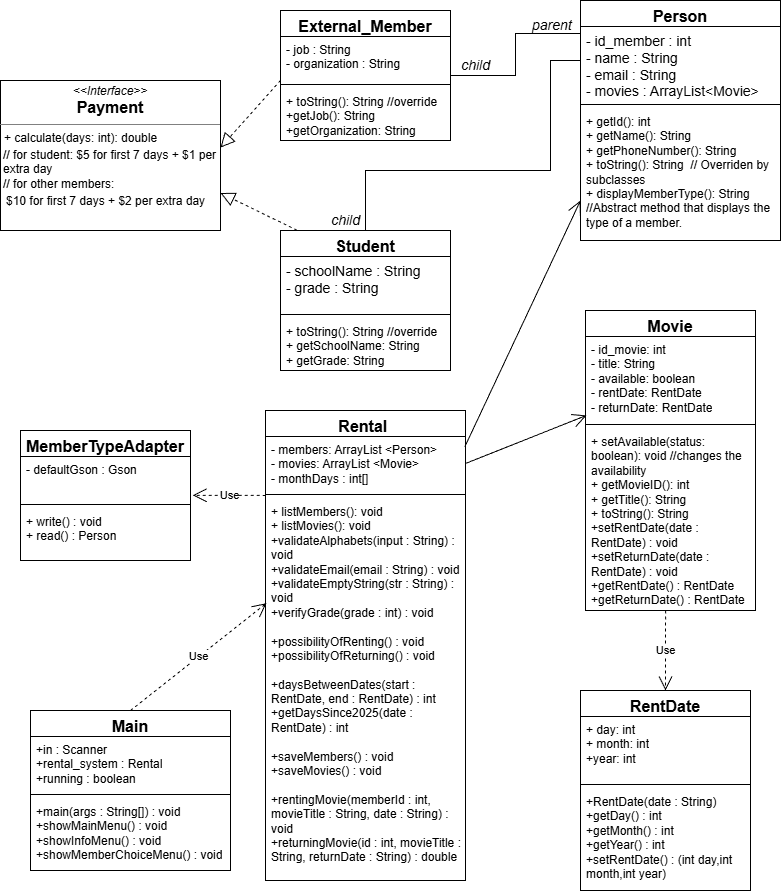

The diagram above was exported from draw.io. Its source (the exported page's mxGraphModel, read from the mxfile embedded in the PNG):
<mxGraphModel dx="1210" dy="686" grid="1" gridSize="10" guides="1" tooltips="1" connect="1" arrows="1" fold="1" page="1" pageScale="1" pageWidth="850" pageHeight="1100" math="0" shadow="0">
  <root>
    <mxCell id="0" />
    <mxCell id="1" parent="0" />
    <mxCell id="XEIWVPC68ccoUbrvP3_t-1" parent="1" style="swimlane;fontStyle=1;align=center;verticalAlign=top;childLayout=stackLayout;horizontal=1;startSize=26;horizontalStack=0;resizeParent=1;resizeParentMax=0;resizeLast=0;collapsible=1;marginBottom=0;whiteSpace=wrap;html=1;" value="&lt;span style=&quot;font-size:12.0pt;mso-bidi-font-size:11.0pt;&lt;br/&gt;font-family:&amp;quot;Calibri&amp;quot;,sans-serif;mso-fareast-font-family:Calibri;mso-ansi-language:&lt;br/&gt;EN-US;mso-fareast-language:EN-US;mso-bidi-language:AR-SA&quot;&gt;Person&lt;/span&gt;" vertex="1">
      <mxGeometry height="240" width="200" x="610" y="20" as="geometry" />
    </mxCell>
    <mxCell id="XEIWVPC68ccoUbrvP3_t-2" parent="XEIWVPC68ccoUbrvP3_t-1" style="text;strokeColor=none;fillColor=none;align=left;verticalAlign=top;spacingLeft=4;spacingRight=4;overflow=hidden;rotatable=0;points=[[0,0.5],[1,0.5]];portConstraint=eastwest;whiteSpace=wrap;html=1;" value="&lt;font style=&quot;font-size: 14px;&quot;&gt;- id_member : int&lt;/font&gt;&lt;div&gt;&lt;font style=&quot;font-size: 14px;&quot;&gt;- name : String&lt;/font&gt;&lt;/div&gt;&lt;div&gt;&lt;font style=&quot;font-size: 14px;&quot;&gt;- email : String&lt;/font&gt;&lt;/div&gt;&lt;div&gt;&lt;font style=&quot;&quot;&gt;&lt;span style=&quot;font-size: 14px;&quot;&gt;- movies : ArrayList&amp;lt;Movie&amp;gt;&lt;/span&gt;&lt;/font&gt;&lt;/div&gt;" vertex="1">
      <mxGeometry height="74" width="200" y="26" as="geometry" />
    </mxCell>
    <mxCell id="XEIWVPC68ccoUbrvP3_t-3" parent="XEIWVPC68ccoUbrvP3_t-1" style="line;strokeWidth=1;fillColor=none;align=left;verticalAlign=middle;spacingTop=-1;spacingLeft=3;spacingRight=3;rotatable=0;labelPosition=right;points=[];portConstraint=eastwest;strokeColor=inherit;" value="" vertex="1">
      <mxGeometry height="8" width="200" y="100" as="geometry" />
    </mxCell>
    <mxCell id="XEIWVPC68ccoUbrvP3_t-4" parent="XEIWVPC68ccoUbrvP3_t-1" style="text;strokeColor=none;fillColor=none;align=left;verticalAlign=top;spacingLeft=4;spacingRight=4;overflow=hidden;rotatable=0;points=[[0,0.5],[1,0.5]];portConstraint=eastwest;whiteSpace=wrap;html=1;" value="&lt;div&gt;&lt;div&gt;+ getId(): int&lt;/div&gt;&lt;div&gt;+ getName(): String&lt;/div&gt;&lt;div&gt;+ getPhoneNumber(): String&lt;/div&gt;&lt;/div&gt;+ toString(): String&amp;nbsp; // Overriden by subclasses&lt;div&gt;+&amp;nbsp;displayMemberType(): String&lt;/div&gt;&lt;div&gt;//Abstract method that displays the type of a member.&lt;/div&gt;" vertex="1">
      <mxGeometry height="132" width="200" y="108" as="geometry" />
    </mxCell>
    <mxCell id="XEIWVPC68ccoUbrvP3_t-5" parent="1" style="swimlane;fontStyle=1;align=center;verticalAlign=top;childLayout=stackLayout;horizontal=1;startSize=26;horizontalStack=0;resizeParent=1;resizeParentMax=0;resizeLast=0;collapsible=1;marginBottom=0;whiteSpace=wrap;html=1;" value="&lt;span style=&quot;font-size:12.0pt;mso-bidi-font-size:11.0pt;&lt;br/&gt;font-family:&amp;quot;Calibri&amp;quot;,sans-serif;mso-fareast-font-family:Calibri;mso-ansi-language:&lt;br/&gt;EN-US;mso-fareast-language:EN-US;mso-bidi-language:AR-SA&quot;&gt;Student&lt;/span&gt;" vertex="1">
      <mxGeometry height="140" width="170" x="310" y="250" as="geometry" />
    </mxCell>
    <mxCell id="XEIWVPC68ccoUbrvP3_t-6" parent="XEIWVPC68ccoUbrvP3_t-5" style="text;strokeColor=none;fillColor=none;align=left;verticalAlign=top;spacingLeft=4;spacingRight=4;overflow=hidden;rotatable=0;points=[[0,0.5],[1,0.5]];portConstraint=eastwest;whiteSpace=wrap;html=1;" value="&lt;span style=&quot;font-size: 14px;&quot;&gt;- schoolName : String&lt;/span&gt;&lt;div&gt;&lt;span style=&quot;font-size: 14px;&quot;&gt;- grade : String&lt;/span&gt;&lt;/div&gt;" vertex="1">
      <mxGeometry height="54" width="170" y="26" as="geometry" />
    </mxCell>
    <mxCell id="XEIWVPC68ccoUbrvP3_t-7" parent="XEIWVPC68ccoUbrvP3_t-5" style="line;strokeWidth=1;fillColor=none;align=left;verticalAlign=middle;spacingTop=-1;spacingLeft=3;spacingRight=3;rotatable=0;labelPosition=right;points=[];portConstraint=eastwest;strokeColor=inherit;" value="" vertex="1">
      <mxGeometry height="8" width="170" y="80" as="geometry" />
    </mxCell>
    <mxCell id="XEIWVPC68ccoUbrvP3_t-8" parent="XEIWVPC68ccoUbrvP3_t-5" style="text;strokeColor=none;fillColor=none;align=left;verticalAlign=top;spacingLeft=4;spacingRight=4;overflow=hidden;rotatable=0;points=[[0,0.5],[1,0.5]];portConstraint=eastwest;whiteSpace=wrap;html=1;" value="+ toString(): String //override&lt;div&gt;+ getSchoolName: String&lt;/div&gt;&lt;div&gt;+ getGrade: String&lt;/div&gt;" vertex="1">
      <mxGeometry height="52" width="170" y="88" as="geometry" />
    </mxCell>
    <mxCell id="XEIWVPC68ccoUbrvP3_t-13" parent="1" style="swimlane;fontStyle=1;align=center;verticalAlign=top;childLayout=stackLayout;horizontal=1;startSize=26;horizontalStack=0;resizeParent=1;resizeParentMax=0;resizeLast=0;collapsible=1;marginBottom=0;whiteSpace=wrap;html=1;" value="&lt;span style=&quot;font-size:12.0pt;mso-bidi-font-size:11.0pt;&lt;br/&gt;font-family:&amp;quot;Calibri&amp;quot;,sans-serif;mso-fareast-font-family:Calibri;mso-ansi-language:&lt;br/&gt;EN-US;mso-fareast-language:EN-US;mso-bidi-language:AR-SA&quot;&gt;External_Member&lt;span style=&quot;letter-spacing:-.2pt&quot;&gt;&lt;/span&gt;&lt;/span&gt;" vertex="1">
      <mxGeometry height="130" width="170" x="310" y="30" as="geometry" />
    </mxCell>
    <mxCell id="XEIWVPC68ccoUbrvP3_t-14" parent="XEIWVPC68ccoUbrvP3_t-13" style="text;strokeColor=none;fillColor=none;align=left;verticalAlign=top;spacingLeft=4;spacingRight=4;overflow=hidden;rotatable=0;points=[[0,0.5],[1,0.5]];portConstraint=eastwest;whiteSpace=wrap;html=1;" value="- job : String&lt;div&gt;- organization : String&lt;/div&gt;" vertex="1">
      <mxGeometry height="44" width="170" y="26" as="geometry" />
    </mxCell>
    <mxCell id="rroB-NrWTvq7a5i7I2D--15" edge="1" parent="XEIWVPC68ccoUbrvP3_t-13" style="endArrow=block;dashed=1;endFill=0;endSize=12;html=1;rounded=0;entryX=1;entryY=0.447;entryDx=0;entryDy=0;entryPerimeter=0;" target="XEIWVPC68ccoUbrvP3_t-19" value="">
      <mxGeometry relative="1" width="160" as="geometry">
        <mxPoint y="70" as="sourcePoint" />
        <mxPoint x="160" y="70" as="targetPoint" />
      </mxGeometry>
    </mxCell>
    <mxCell id="XEIWVPC68ccoUbrvP3_t-15" parent="XEIWVPC68ccoUbrvP3_t-13" style="line;strokeWidth=1;fillColor=none;align=left;verticalAlign=middle;spacingTop=-1;spacingLeft=3;spacingRight=3;rotatable=0;labelPosition=right;points=[];portConstraint=eastwest;strokeColor=inherit;" value="" vertex="1">
      <mxGeometry height="8" width="170" y="70" as="geometry" />
    </mxCell>
    <mxCell id="XEIWVPC68ccoUbrvP3_t-16" parent="XEIWVPC68ccoUbrvP3_t-13" style="text;strokeColor=none;fillColor=none;align=left;verticalAlign=top;spacingLeft=4;spacingRight=4;overflow=hidden;rotatable=0;points=[[0,0.5],[1,0.5]];portConstraint=eastwest;whiteSpace=wrap;html=1;" value="+ toString(): String //override&lt;div&gt;+getJob(): String&lt;/div&gt;&lt;div&gt;+getOrganization: String&lt;/div&gt;" vertex="1">
      <mxGeometry height="52" width="170" y="78" as="geometry" />
    </mxCell>
    <mxCell id="XEIWVPC68ccoUbrvP3_t-19" parent="1" style="verticalAlign=top;align=left;overflow=fill;html=1;whiteSpace=wrap;" value="&lt;p style=&quot;margin:0px;margin-top:4px;text-align:center;&quot;&gt;&lt;i&gt;&amp;lt;&amp;lt;Interface&amp;gt;&amp;gt;&lt;/i&gt;&lt;br&gt;&lt;span style=&quot;font-size:12.0pt;mso-bidi-font-size:11.0pt;&amp;lt;br/&amp;gt;font-family:&amp;quot;Calibri&amp;quot;,sans-serif;mso-fareast-font-family:Calibri;mso-ansi-language:&amp;lt;br/&amp;gt;EN-US;mso-fareast-language:EN-US;mso-bidi-language:AR-SA&quot;&gt;&lt;b&gt;Payment&lt;/b&gt;&lt;/span&gt;&lt;/p&gt;&lt;hr size=&quot;1&quot; style=&quot;border-style:solid;&quot;&gt;&lt;p style=&quot;margin:0px;margin-left:4px;&quot;&gt;&lt;/p&gt;&lt;p style=&quot;margin:0px;margin-left:4px;&quot;&gt;+ calculate(days: int): double&lt;br&gt;&lt;/p&gt;&lt;table&gt;&lt;tbody&gt;&lt;tr&gt;&lt;td data-col-size=&quot;sm&quot; data-end=&quot;1313&quot; data-start=&quot;1271&quot;&gt;// for student: $5 for first 7 days + $1 per extra day&lt;br&gt;// for other members:&amp;nbsp;&lt;table&gt;&lt;tbody&gt;&lt;tr&gt;&lt;td data-col-size=&quot;sm&quot; data-end=&quot;1379&quot; data-start=&quot;1336&quot;&gt;$10 for first 7 days + $2 per extra day&lt;/td&gt;&lt;/tr&gt;&lt;/tbody&gt;&lt;/table&gt;&lt;/td&gt;&lt;/tr&gt;&lt;/tbody&gt;&lt;/table&gt;" vertex="1">
      <mxGeometry height="150" width="220" x="30" y="100" as="geometry" />
    </mxCell>
    <mxCell id="XEIWVPC68ccoUbrvP3_t-21" edge="1" parent="1" source="XEIWVPC68ccoUbrvP3_t-19" style="edgeStyle=orthogonalEdgeStyle;rounded=0;orthogonalLoop=1;jettySize=auto;html=1;exitX=0.5;exitY=1;exitDx=0;exitDy=0;" target="XEIWVPC68ccoUbrvP3_t-19">
      <mxGeometry relative="1" as="geometry" />
    </mxCell>
    <mxCell id="XEIWVPC68ccoUbrvP3_t-26" parent="1" style="swimlane;fontStyle=1;align=center;verticalAlign=top;childLayout=stackLayout;horizontal=1;startSize=26;horizontalStack=0;resizeParent=1;resizeParentMax=0;resizeLast=0;collapsible=1;marginBottom=0;whiteSpace=wrap;html=1;" value="&lt;font style=&quot;font-size: 16px;&quot;&gt;Rental&amp;nbsp;&lt;/font&gt;" vertex="1">
      <mxGeometry height="470" width="200" x="295" y="430" as="geometry" />
    </mxCell>
    <mxCell id="XEIWVPC68ccoUbrvP3_t-27" parent="XEIWVPC68ccoUbrvP3_t-26" style="text;strokeColor=none;fillColor=none;align=left;verticalAlign=top;spacingLeft=4;spacingRight=4;overflow=hidden;rotatable=0;points=[[0,0.5],[1,0.5]];portConstraint=eastwest;whiteSpace=wrap;html=1;" value="- members: ArrayList &amp;lt;Person&amp;gt;&lt;div&gt;- movies: ArrayList &amp;lt;Movie&amp;gt;&lt;/div&gt;&lt;div&gt;- monthDays : int[]&lt;/div&gt;" vertex="1">
      <mxGeometry height="54" width="200" y="26" as="geometry" />
    </mxCell>
    <mxCell id="XEIWVPC68ccoUbrvP3_t-28" parent="XEIWVPC68ccoUbrvP3_t-26" style="line;strokeWidth=1;fillColor=none;align=left;verticalAlign=middle;spacingTop=-1;spacingLeft=3;spacingRight=3;rotatable=0;labelPosition=right;points=[];portConstraint=eastwest;strokeColor=inherit;" value="" vertex="1">
      <mxGeometry height="8" width="200" y="80" as="geometry" />
    </mxCell>
    <mxCell id="XEIWVPC68ccoUbrvP3_t-29" parent="XEIWVPC68ccoUbrvP3_t-26" style="text;strokeColor=none;fillColor=none;align=left;verticalAlign=top;spacingLeft=4;spacingRight=4;overflow=hidden;rotatable=0;points=[[0,0.5],[1,0.5]];portConstraint=eastwest;whiteSpace=wrap;html=1;" value="&lt;div&gt;&lt;div&gt;+ listMembers(): void&lt;/div&gt;&lt;div&gt;+ listMovies(): void&lt;/div&gt;&lt;/div&gt;&lt;div&gt;&lt;div&gt;+validateAlphabets(input : String) : void&lt;/div&gt;&lt;div&gt;+validateEmail(email : String) : void&lt;/div&gt;&lt;div&gt;+validateEmptyString(str : String) : void&lt;/div&gt;&lt;div&gt;+verifyGrade(grade : int) : void&lt;/div&gt;&lt;div&gt;&lt;br&gt;&lt;/div&gt;&lt;div&gt;+possibilityOfRenting() : void&lt;/div&gt;&lt;div&gt;+possibilityOfReturning() : void&lt;/div&gt;&lt;div&gt;&lt;br&gt;&lt;/div&gt;&lt;div&gt;+daysBetweenDates(start : RentDate, end : RentDate) : int&lt;/div&gt;&lt;div&gt;+getDaysSince2025(date : RentDate) : int&lt;/div&gt;&lt;div&gt;&lt;br&gt;&lt;/div&gt;&lt;div&gt;+saveMembers() : void&lt;/div&gt;&lt;div&gt;+saveMovies() : void&lt;/div&gt;&lt;/div&gt;&lt;div&gt;&lt;br&gt;&lt;/div&gt;&lt;div&gt;&lt;div&gt;+rentingMovie(memberId : int, movieTitle : String, date : String) : void&lt;/div&gt;&lt;div&gt;+returningMovie(id : int, movieTitle : String, returnDate : String) : double&lt;/div&gt;&lt;/div&gt;" vertex="1">
      <mxGeometry height="382" width="200" y="88" as="geometry" />
    </mxCell>
    <mxCell id="bkZFGN7cClZSieVxJ0Pg-7" edge="1" parent="1" source="XEIWVPC68ccoUbrvP3_t-2" style="endArrow=none;html=1;edgeStyle=orthogonalEdgeStyle;rounded=0;entryX=0.5;entryY=0;entryDx=0;entryDy=0;exitX=0;exitY=0.5;exitDx=0;exitDy=0;" target="XEIWVPC68ccoUbrvP3_t-5" value="">
      <mxGeometry relative="1" as="geometry">
        <Array as="points">
          <mxPoint x="610" y="80" />
          <mxPoint x="580" y="80" />
          <mxPoint x="580" y="190" />
          <mxPoint x="395" y="190" />
        </Array>
        <mxPoint x="230" y="110" as="sourcePoint" />
        <mxPoint x="500" y="380" as="targetPoint" />
      </mxGeometry>
    </mxCell>
    <mxCell id="bkZFGN7cClZSieVxJ0Pg-8" connectable="0" parent="bkZFGN7cClZSieVxJ0Pg-7" style="edgeLabel;resizable=0;html=1;align=left;verticalAlign=bottom;fontSize=14;fontStyle=2" value="parent" vertex="1">
      <mxGeometry relative="1" x="-1" as="geometry">
        <mxPoint x="-50" y="-28" as="offset" />
      </mxGeometry>
    </mxCell>
    <mxCell id="bkZFGN7cClZSieVxJ0Pg-9" connectable="0" parent="bkZFGN7cClZSieVxJ0Pg-7" style="edgeLabel;resizable=0;html=1;align=right;verticalAlign=bottom;fontSize=14;fontStyle=2" value="child" vertex="1">
      <mxGeometry relative="1" x="1" as="geometry">
        <mxPoint x="-5" as="offset" />
      </mxGeometry>
    </mxCell>
    <mxCell id="bkZFGN7cClZSieVxJ0Pg-10" edge="1" parent="1" style="endArrow=none;html=1;edgeStyle=orthogonalEdgeStyle;rounded=0;" target="XEIWVPC68ccoUbrvP3_t-13" value="">
      <mxGeometry relative="1" as="geometry">
        <mxPoint x="610" y="53" as="sourcePoint" />
        <mxPoint x="570" y="208" as="targetPoint" />
      </mxGeometry>
    </mxCell>
    <mxCell id="rroB-NrWTvq7a5i7I2D--1" parent="1" style="swimlane;fontStyle=1;align=center;verticalAlign=top;childLayout=stackLayout;horizontal=1;startSize=26;horizontalStack=0;resizeParent=1;resizeParentMax=0;resizeLast=0;collapsible=1;marginBottom=0;whiteSpace=wrap;html=1;" value="&lt;span style=&quot;font-size: 16px;&quot;&gt;MemberTypeAdapter&lt;/span&gt;" vertex="1">
      <mxGeometry height="130" width="170" x="50" y="450" as="geometry" />
    </mxCell>
    <mxCell id="rroB-NrWTvq7a5i7I2D--2" parent="rroB-NrWTvq7a5i7I2D--1" style="text;strokeColor=none;fillColor=none;align=left;verticalAlign=top;spacingLeft=4;spacingRight=4;overflow=hidden;rotatable=0;points=[[0,0.5],[1,0.5]];portConstraint=eastwest;whiteSpace=wrap;html=1;" value="- defaultGson : Gson" vertex="1">
      <mxGeometry height="44" width="170" y="26" as="geometry" />
    </mxCell>
    <mxCell id="rroB-NrWTvq7a5i7I2D--3" parent="rroB-NrWTvq7a5i7I2D--1" style="line;strokeWidth=1;fillColor=none;align=left;verticalAlign=middle;spacingTop=-1;spacingLeft=3;spacingRight=3;rotatable=0;labelPosition=right;points=[];portConstraint=eastwest;strokeColor=inherit;" value="" vertex="1">
      <mxGeometry height="8" width="170" y="70" as="geometry" />
    </mxCell>
    <mxCell id="rroB-NrWTvq7a5i7I2D--4" parent="rroB-NrWTvq7a5i7I2D--1" style="text;strokeColor=none;fillColor=none;align=left;verticalAlign=top;spacingLeft=4;spacingRight=4;overflow=hidden;rotatable=0;points=[[0,0.5],[1,0.5]];portConstraint=eastwest;whiteSpace=wrap;html=1;" value="+ write() : void&lt;div&gt;+ read() : Person&lt;/div&gt;" vertex="1">
      <mxGeometry height="52" width="170" y="78" as="geometry" />
    </mxCell>
    <mxCell id="rroB-NrWTvq7a5i7I2D--5" parent="1" style="swimlane;fontStyle=1;align=center;verticalAlign=top;childLayout=stackLayout;horizontal=1;startSize=26;horizontalStack=0;resizeParent=1;resizeParentMax=0;resizeLast=0;collapsible=1;marginBottom=0;whiteSpace=wrap;html=1;" value="&lt;span style=&quot;font-size:12.0pt;mso-bidi-font-size:11.0pt;&amp;lt;br/&amp;gt;font-family:&amp;quot;Calibri&amp;quot;,sans-serif;mso-fareast-font-family:Calibri;mso-ansi-language:&amp;lt;br/&amp;gt;EN-US;mso-fareast-language:EN-US;mso-bidi-language:AR-SA&quot;&gt;RentDate&lt;span style=&quot;letter-spacing:-.2pt&quot;&gt;&lt;/span&gt;&lt;/span&gt;" vertex="1">
      <mxGeometry height="200" width="170" x="610" y="710" as="geometry" />
    </mxCell>
    <mxCell id="rroB-NrWTvq7a5i7I2D--6" parent="rroB-NrWTvq7a5i7I2D--5" style="text;strokeColor=none;fillColor=none;align=left;verticalAlign=top;spacingLeft=4;spacingRight=4;overflow=hidden;rotatable=0;points=[[0,0.5],[1,0.5]];portConstraint=eastwest;whiteSpace=wrap;html=1;" value="+ day: int&lt;div&gt;+ month: int&lt;/div&gt;&lt;div&gt;+year: int&lt;/div&gt;" vertex="1">
      <mxGeometry height="64" width="170" y="26" as="geometry" />
    </mxCell>
    <mxCell id="rroB-NrWTvq7a5i7I2D--7" parent="rroB-NrWTvq7a5i7I2D--5" style="line;strokeWidth=1;fillColor=none;align=left;verticalAlign=middle;spacingTop=-1;spacingLeft=3;spacingRight=3;rotatable=0;labelPosition=right;points=[];portConstraint=eastwest;strokeColor=inherit;" value="" vertex="1">
      <mxGeometry height="8" width="170" y="90" as="geometry" />
    </mxCell>
    <mxCell id="rroB-NrWTvq7a5i7I2D--8" parent="rroB-NrWTvq7a5i7I2D--5" style="text;strokeColor=none;fillColor=none;align=left;verticalAlign=top;spacingLeft=4;spacingRight=4;overflow=hidden;rotatable=0;points=[[0,0.5],[1,0.5]];portConstraint=eastwest;whiteSpace=wrap;html=1;" value="+RentDate(date : String)&lt;div&gt;&lt;div&gt;+getDay() : int&lt;/div&gt;&lt;div&gt;+getMonth() : int&lt;/div&gt;&lt;div&gt;+getYear() : int&lt;/div&gt;&lt;/div&gt;&lt;div&gt;+setRentDate() :&amp;nbsp;(int day,int month,int year)&lt;/div&gt;" vertex="1">
      <mxGeometry height="102" width="170" y="98" as="geometry" />
    </mxCell>
    <mxCell id="rroB-NrWTvq7a5i7I2D--9" parent="1" style="swimlane;fontStyle=1;align=center;verticalAlign=top;childLayout=stackLayout;horizontal=1;startSize=26;horizontalStack=0;resizeParent=1;resizeParentMax=0;resizeLast=0;collapsible=1;marginBottom=0;whiteSpace=wrap;html=1;" value="&lt;font style=&quot;font-size: 16px;&quot;&gt;Main&lt;/font&gt;" vertex="1">
      <mxGeometry height="160" width="200" x="60" y="730" as="geometry" />
    </mxCell>
    <mxCell id="rroB-NrWTvq7a5i7I2D--17" edge="1" parent="rroB-NrWTvq7a5i7I2D--9" style="endArrow=open;endSize=12;dashed=1;html=1;rounded=0;entryX=0.005;entryY=0.274;entryDx=0;entryDy=0;entryPerimeter=0;" target="XEIWVPC68ccoUbrvP3_t-29" value="Use">
      <mxGeometry relative="1" width="160" as="geometry">
        <mxPoint x="100" as="sourcePoint" />
        <mxPoint x="260" as="targetPoint" />
      </mxGeometry>
    </mxCell>
    <mxCell id="rroB-NrWTvq7a5i7I2D--10" parent="rroB-NrWTvq7a5i7I2D--9" style="text;strokeColor=none;fillColor=none;align=left;verticalAlign=top;spacingLeft=4;spacingRight=4;overflow=hidden;rotatable=0;points=[[0,0.5],[1,0.5]];portConstraint=eastwest;whiteSpace=wrap;html=1;" value="&lt;div&gt;&lt;div&gt;+in : Scanner&lt;/div&gt;&lt;div&gt;+rental_system : Rental&lt;/div&gt;&lt;div&gt;+running : boolean&lt;/div&gt;&lt;/div&gt;" vertex="1">
      <mxGeometry height="54" width="200" y="26" as="geometry" />
    </mxCell>
    <mxCell id="rroB-NrWTvq7a5i7I2D--11" parent="rroB-NrWTvq7a5i7I2D--9" style="line;strokeWidth=1;fillColor=none;align=left;verticalAlign=middle;spacingTop=-1;spacingLeft=3;spacingRight=3;rotatable=0;labelPosition=right;points=[];portConstraint=eastwest;strokeColor=inherit;" value="" vertex="1">
      <mxGeometry height="8" width="200" y="80" as="geometry" />
    </mxCell>
    <mxCell id="rroB-NrWTvq7a5i7I2D--12" parent="rroB-NrWTvq7a5i7I2D--9" style="text;strokeColor=none;fillColor=none;align=left;verticalAlign=top;spacingLeft=4;spacingRight=4;overflow=hidden;rotatable=0;points=[[0,0.5],[1,0.5]];portConstraint=eastwest;whiteSpace=wrap;html=1;" value="&lt;div&gt;+main(args : String[]) : void&lt;/div&gt;&lt;div&gt;+showMainMenu() : void&lt;/div&gt;&lt;div&gt;+showInfoMenu() : void&lt;/div&gt;&lt;div&gt;+showMemberChoiceMenu() : void&lt;/div&gt;" vertex="1">
      <mxGeometry height="72" width="200" y="88" as="geometry" />
    </mxCell>
    <mxCell id="rroB-NrWTvq7a5i7I2D--13" connectable="0" parent="1" style="edgeLabel;resizable=0;html=1;align=right;verticalAlign=bottom;fontSize=14;fontStyle=2" value="child" vertex="1">
      <mxGeometry x="520" y="95" as="geometry" />
    </mxCell>
    <mxCell id="XEIWVPC68ccoUbrvP3_t-22" parent="1" style="swimlane;fontStyle=1;align=center;verticalAlign=top;childLayout=stackLayout;horizontal=1;startSize=26;horizontalStack=0;resizeParent=1;resizeParentMax=0;resizeLast=0;collapsible=1;marginBottom=0;whiteSpace=wrap;html=1;" value="&lt;font style=&quot;font-size: 16px;&quot;&gt;Movie&lt;/font&gt;" vertex="1">
      <mxGeometry height="300" width="170" x="615" y="330" as="geometry" />
    </mxCell>
    <mxCell id="XEIWVPC68ccoUbrvP3_t-23" parent="XEIWVPC68ccoUbrvP3_t-22" style="text;strokeColor=none;fillColor=none;align=left;verticalAlign=top;spacingLeft=4;spacingRight=4;overflow=hidden;rotatable=0;points=[[0,0.5],[1,0.5]];portConstraint=eastwest;whiteSpace=wrap;html=1;" value="- id_movie: int&lt;div&gt;- title: String&lt;/div&gt;&lt;div&gt;- available: boolean&amp;nbsp;&lt;/div&gt;&lt;div&gt;- rentDate: RentDate&lt;/div&gt;&lt;div&gt;- returnDate: RentDate&lt;/div&gt;" vertex="1">
      <mxGeometry height="84" width="170" y="26" as="geometry" />
    </mxCell>
    <mxCell id="XEIWVPC68ccoUbrvP3_t-24" parent="XEIWVPC68ccoUbrvP3_t-22" style="line;strokeWidth=1;fillColor=none;align=left;verticalAlign=middle;spacingTop=-1;spacingLeft=3;spacingRight=3;rotatable=0;labelPosition=right;points=[];portConstraint=eastwest;strokeColor=inherit;" value="" vertex="1">
      <mxGeometry height="8" width="170" y="110" as="geometry" />
    </mxCell>
    <mxCell id="XEIWVPC68ccoUbrvP3_t-25" parent="XEIWVPC68ccoUbrvP3_t-22" style="text;strokeColor=none;fillColor=none;align=left;verticalAlign=top;spacingLeft=4;spacingRight=4;overflow=hidden;rotatable=0;points=[[0,0.5],[1,0.5]];portConstraint=eastwest;whiteSpace=wrap;html=1;" value="+ setAvailable(status: boolean): void //changes the availability&lt;div&gt;&lt;div&gt;+ getMovieID(): int&lt;/div&gt;&lt;div&gt;+ getTitle(): String&lt;/div&gt;&lt;/div&gt;&lt;div&gt;+ toString(): String&lt;/div&gt;&lt;div&gt;&lt;div&gt;+setRentDate(date : RentDate) : void&lt;/div&gt;&lt;div&gt;+setReturnDate(date : RentDate) : void&lt;/div&gt;&lt;div&gt;+getRentDate() : RentDate&lt;/div&gt;&lt;div&gt;+getReturnDate() : RentDate&lt;/div&gt;&lt;/div&gt;&lt;div&gt;&lt;br&gt;&lt;/div&gt;" vertex="1">
      <mxGeometry height="182" width="170" y="118" as="geometry" />
    </mxCell>
    <mxCell id="rroB-NrWTvq7a5i7I2D--16" edge="1" parent="1" source="XEIWVPC68ccoUbrvP3_t-5" style="endArrow=block;dashed=1;endFill=0;endSize=12;html=1;rounded=0;entryX=1;entryY=0.75;entryDx=0;entryDy=0;exitX=0.097;exitY=-0.002;exitDx=0;exitDy=0;exitPerimeter=0;" target="XEIWVPC68ccoUbrvP3_t-19" value="">
      <mxGeometry relative="1" width="160" as="geometry">
        <mxPoint x="370" y="280" as="sourcePoint" />
        <mxPoint x="310" y="347" as="targetPoint" />
      </mxGeometry>
    </mxCell>
    <mxCell id="rroB-NrWTvq7a5i7I2D--19" edge="1" parent="1" source="XEIWVPC68ccoUbrvP3_t-29" style="endArrow=open;endSize=12;dashed=1;html=1;rounded=0;entryX=1.013;entryY=0.883;entryDx=0;entryDy=0;entryPerimeter=0;exitX=0.001;exitY=-0.008;exitDx=0;exitDy=0;exitPerimeter=0;" target="rroB-NrWTvq7a5i7I2D--2" value="Use">
      <mxGeometry relative="1" width="160" as="geometry">
        <mxPoint x="250" y="697" as="sourcePoint" />
        <mxPoint x="386" y="590" as="targetPoint" />
      </mxGeometry>
    </mxCell>
    <mxCell id="rroB-NrWTvq7a5i7I2D--20" edge="1" parent="1" source="XEIWVPC68ccoUbrvP3_t-27" style="endArrow=open;endFill=1;endSize=12;html=1;rounded=0;entryX=0;entryY=0.697;entryDx=0;entryDy=0;entryPerimeter=0;exitX=0.997;exitY=0.188;exitDx=0;exitDy=0;exitPerimeter=0;" target="XEIWVPC68ccoUbrvP3_t-4" value="">
      <mxGeometry relative="1" width="160" as="geometry">
        <mxPoint x="490" y="464" as="sourcePoint" />
        <mxPoint x="660" y="420" as="targetPoint" />
      </mxGeometry>
    </mxCell>
    <mxCell id="rroB-NrWTvq7a5i7I2D--21" edge="1" parent="1" source="XEIWVPC68ccoUbrvP3_t-27" style="endArrow=open;endFill=1;endSize=12;html=1;rounded=0;exitX=1;exitY=0.5;exitDx=0;exitDy=0;entryX=0.006;entryY=0.939;entryDx=0;entryDy=0;entryPerimeter=0;" target="XEIWVPC68ccoUbrvP3_t-23" value="">
      <mxGeometry relative="1" width="160" as="geometry">
        <mxPoint x="540" y="599" as="sourcePoint" />
        <mxPoint x="681" y="390" as="targetPoint" />
      </mxGeometry>
    </mxCell>
    <mxCell id="rroB-NrWTvq7a5i7I2D--22" edge="1" parent="1" source="XEIWVPC68ccoUbrvP3_t-25" style="endArrow=open;endSize=12;dashed=1;html=1;rounded=0;exitX=0.471;exitY=1;exitDx=0;exitDy=0;exitPerimeter=0;entryX=0.5;entryY=0;entryDx=0;entryDy=0;" target="rroB-NrWTvq7a5i7I2D--5" value="Use">
      <mxGeometry relative="1" width="160" as="geometry">
        <mxPoint x="670" y="660" as="sourcePoint" />
        <mxPoint x="830" y="660" as="targetPoint" />
      </mxGeometry>
    </mxCell>
  </root>
</mxGraphModel>